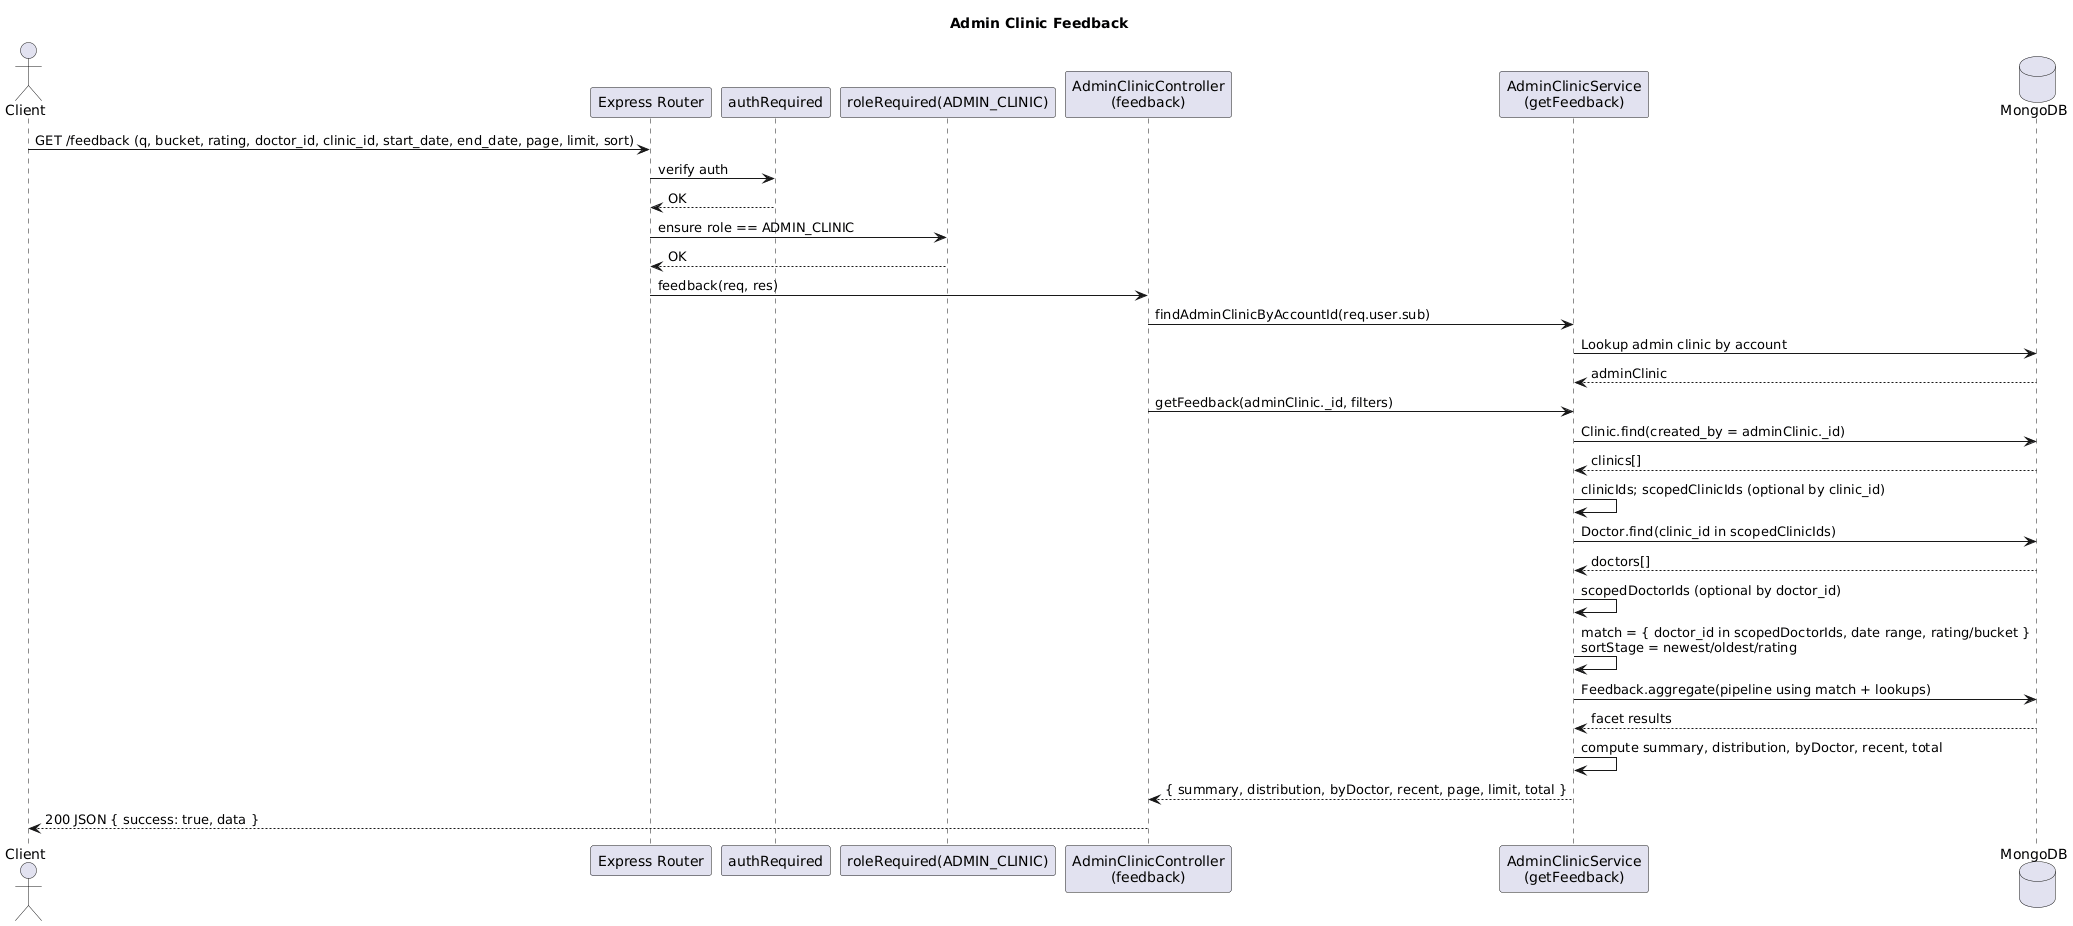

The diagram above was rendered by PlantUML. Its source (embedded in the PNG):
@startuml
title Admin Clinic Feedback

actor Client
participant "Express Router" as Router
participant "authRequired" as Auth
participant "roleRequired(ADMIN_CLINIC)" as Role
participant "AdminClinicController\n(feedback)" as Ctrl
participant "AdminClinicService\n(getFeedback)" as Svc
database "MongoDB" as DB

Client -> Router: GET /feedback (q, bucket, rating, doctor_id, clinic_id, start_date, end_date, page, limit, sort)
Router -> Auth: verify auth
Auth --> Router: OK
Router -> Role: ensure role == ADMIN_CLINIC
Role --> Router: OK
Router -> Ctrl: feedback(req, res)

Ctrl -> Svc: findAdminClinicByAccountId(req.user.sub)
Svc -> DB: Lookup admin clinic by account
DB --> Svc: adminClinic

Ctrl -> Svc: getFeedback(adminClinic._id, filters)

' 1) Clinics in scope
Svc -> DB: Clinic.find(created_by = adminClinic._id)
DB --> Svc: clinics[]
Svc -> Svc: clinicIds; scopedClinicIds (optional by clinic_id)

' 2) Doctors in scoped clinics
Svc -> DB: Doctor.find(clinic_id in scopedClinicIds)
DB --> Svc: doctors[]
Svc -> Svc: scopedDoctorIds (optional by doctor_id)

' 3) Build match & sort
Svc -> Svc: match = { doctor_id in scopedDoctorIds, date range, rating/bucket }\nsortStage = newest/oldest/rating

' 4) Aggregate with $facet (summary, distribution, byDoctor, recent, totalMatched)
Svc -> DB: Feedback.aggregate(pipeline using match + lookups)
DB --> Svc: facet results

' 5) Shape response
Svc -> Svc: compute summary, distribution, byDoctor, recent, total
Svc --> Ctrl: { summary, distribution, byDoctor, recent, page, limit, total }
Ctrl --> Client: 200 JSON { success: true, data }
@enduml